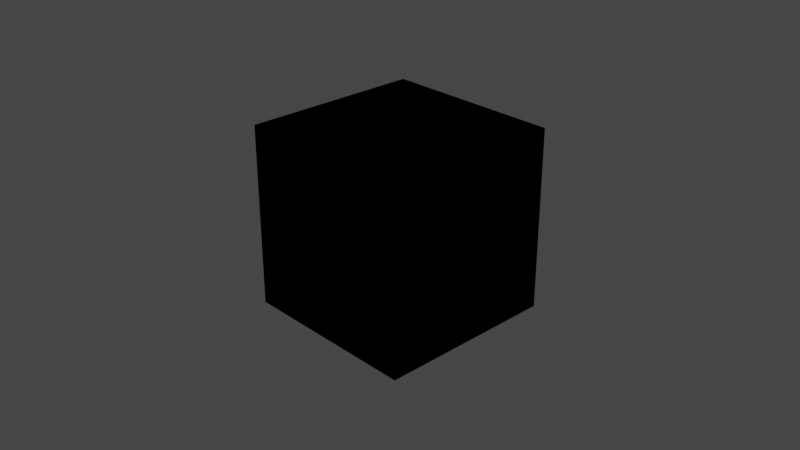 # Source: box_black.blend  (saved by Blender 2.80.74; exported with 4.5.12 LTS)
import bpy
from mathutils import Matrix  # noqa: F401  (used for matrix-valued properties, if any)

bpy.ops.wm.read_factory_settings(use_empty=True)
scene = bpy.context.scene
scene.name = 'Scene'

# ---- collections
col_collection = bpy.data.collections.new('Collection'); scene.collection.children.link(col_collection)

# ---- materials (node trees are filled in below, after node groups)
mat_material_001 = bpy.data.materials.new('Material.001')
mat_material_001.use_transparent_shadow = False
mat_material_000 = bpy.data.materials.new('Material.000')
mat_material_000.use_transparent_shadow = False

# ---- material node trees
mat_material_001.use_nodes = True; mat_material_001.node_tree.nodes.clear()
_N = mat_material_001.node_tree.nodes; _L = mat_material_001.node_tree.links
n0 = _N.new('ShaderNodeBsdfPrincipled'); n0.name = 'Principled BSDF'; n0.location = (10, 300)
n0.distribution = 'GGX'
n0.subsurface_method = 'BURLEY'
n0.inputs[0].default_value = (0.01162, 0.004365, 0.01006, 1.0)
n0.inputs[1].default_value = 0.9159
n0.inputs[3].default_value = 1.45
n0.inputs[27].default_value = (0.0, 0.0, 0.0, 1.0)
n0.inputs[28].default_value = 1.0
n1 = _N.new('ShaderNodeMixShader'); n1.name = 'Mix Shader'; n1.location = (473, 295)
n2 = _N.new('ShaderNodeOutputMaterial'); n2.name = 'Material Output'; n2.location = (675, 285)
n3 = _N.new('ShaderNodeEmission'); n3.name = 'Emission'; n3.location = (287, 93)
n3.inputs[0].default_value = (0.004802, 0.0004916, 0.0004172, 1.0)
n3.inputs[1].default_value = 0.1
_L.new(n1.outputs[0], n2.inputs[0])
_L.new(n0.outputs[0], n1.inputs[1])
_L.new(n3.outputs[0], n1.inputs[2])
n2.is_active_output = True
mat_material_000.use_nodes = True; mat_material_000.node_tree.nodes.clear()
_N = mat_material_000.node_tree.nodes; _L = mat_material_000.node_tree.links
n0 = _N.new('ShaderNodeBsdfPrincipled'); n0.name = 'Principled BSDF'; n0.location = (10, 300)
n0.distribution = 'GGX'
n0.subsurface_method = 'BURLEY'
n0.inputs[0].default_value = (0.01162, 0.004365, 0.01006, 1.0)
n0.inputs[1].default_value = 0.9159
n0.inputs[3].default_value = 1.45
n0.inputs[27].default_value = (0.0, 0.0, 0.0, 1.0)
n0.inputs[28].default_value = 1.0
n1 = _N.new('ShaderNodeMixShader'); n1.name = 'Mix Shader'; n1.location = (473, 295)
n2 = _N.new('ShaderNodeOutputMaterial'); n2.name = 'Material Output'; n2.location = (675, 285)
n3 = _N.new('ShaderNodeEmission'); n3.name = 'Emission'; n3.location = (287, 93)
n3.inputs[0].default_value = (0.004802, 0.0004916, 0.0004172, 1.0)
n3.inputs[1].default_value = 0.1
_L.new(n1.outputs[0], n2.inputs[0])
_L.new(n0.outputs[0], n1.inputs[1])
_L.new(n3.outputs[0], n1.inputs[2])
n2.is_active_output = True

# ---- world
world_world = bpy.data.worlds.new('World'); scene.world = world_world
world_world.use_nodes = True; world_world.node_tree.nodes.clear()
_N = world_world.node_tree.nodes; _L = world_world.node_tree.links
n0 = _N.new('ShaderNodeOutputWorld'); n0.name = 'World Output'; n0.location = (300, 300)
n1 = _N.new('ShaderNodeBackground'); n1.name = 'Background'; n1.location = (10, 300)
n1.inputs[0].default_value = (0.05088, 0.05088, 0.05088, 1.0)
_L.new(n1.outputs[0], n0.inputs[0])
n0.is_active_output = True
world_world.color = (0.05088, 0.05088, 0.05088)
world_world.use_sun_shadow = False
world_world.sun_shadow_jitter_overblur = 0.0

# ---- cameras
cam_camera = bpy.data.cameras.new('Camera')
cam_camera.clip_end = 100.0
cam_camera.ortho_scale = 7.314

# ---- meshes
me_cube = bpy.data.meshes.new('Cube')
me_cube.from_pydata([(-1.0, -1.0, -1.0), (-1.0, -1.0, 1.0), (-1.0, 1.0, -1.0), (-1.0, 1.0, 1.0), (1.0, -1.0, -1.0), (1.0, -1.0, 1.0), (1.0, 1.0, -1.0), (1.0, 1.0, 1.0)], [], [(0, 1, 3, 2), (2, 3, 7, 6), (6, 7, 5, 4), (4, 5, 1, 0), (2, 6, 4, 0), (7, 3, 1, 5)])
_uv = me_cube.uv_layers.new(name='UVMap')
_uv.uv.foreach_set('vector', [0.375, 0.0, 0.625, 0.0, 0.625, 0.25, 0.375, 0.25, 0.375, 0.25, 0.625, 0.25, 0.625, 0.5, 0.375, 0.5, 0.375, 0.5, 0.625, 0.5, 0.625, 0.75, 0.375, 0.75, 0.375, 0.75, 0.625, 0.75, 0.625, 1.0, 0.375, 1.0, 0.125, 0.5, 0.375, 0.5, 0.375, 0.75, 0.125, 0.75, 0.625, 0.5, 0.875, 0.5, 0.875, 0.75, 0.625, 0.75])
me_cube.materials.append(mat_material_001)
me_cube.use_remesh_preserve_volume = False
me_cube.use_remesh_preserve_attributes = False
me_cube.use_mirror_vertex_groups = False
me_cube.update()
me_cube_001 = bpy.data.meshes.new('Cube.001')
me_cube_001.from_pydata([(-1.0, -1.0, -1.0), (-1.0, -1.0, 1.0), (-1.0, 1.0, -1.0), (-1.0, 1.0, 1.0), (1.0, -1.0, -1.0), (1.0, -1.0, 1.0), (1.0, 1.0, -1.0), (1.0, 1.0, 1.0)], [], [(0, 1, 3, 2), (2, 3, 7, 6), (6, 7, 5, 4), (4, 5, 1, 0), (2, 6, 4, 0), (7, 3, 1, 5)])
_uv = me_cube_001.uv_layers.new(name='UVMap')
_uv.uv.foreach_set('vector', [0.375, 0.0, 0.625, 0.0, 0.625, 0.25, 0.375, 0.25, 0.375, 0.25, 0.625, 0.25, 0.625, 0.5, 0.375, 0.5, 0.375, 0.5, 0.625, 0.5, 0.625, 0.75, 0.375, 0.75, 0.375, 0.75, 0.625, 0.75, 0.625, 1.0, 0.375, 1.0, 0.125, 0.5, 0.375, 0.5, 0.375, 0.75, 0.125, 0.75, 0.625, 0.5, 0.875, 0.5, 0.875, 0.75, 0.625, 0.75])
me_cube_001.materials.append(mat_material_000)
me_cube_001.use_remesh_preserve_volume = False
me_cube_001.use_remesh_preserve_attributes = False
me_cube_001.use_mirror_vertex_groups = False
me_cube_001.update()

# ---- objects
ob_camera = bpy.data.objects.new('Camera', cam_camera)
ob_cube = bpy.data.objects.new('Cube', me_cube)
ob_cube_collider = bpy.data.objects.new('Cube_collider', me_cube_001)

# ---- transforms, parenting, visibility, modifiers, constraints
ob_camera.location = (7.359, -6.926, 4.958)
ob_camera.rotation_euler = (1.109, 0.0, 0.8149)
ob_camera.lock_rotations_4d = False
ob_camera.empty_display_type = 'ARROWS'
ob_camera.color = (0.0, 0.0, 0.0, 0.0)
ob_camera.display_type = 'WIRE'
ob_camera.lineart.crease_threshold = 0.0
ob_cube.location = (0.0, 0.0, 0.0)
ob_cube.lineart.crease_threshold = 0.0
ob_cube_collider.location = (0.0, 0.0, 0.0)
ob_cube_collider.lineart.crease_threshold = 0.0

# ---- collection membership
col_collection.objects.link(ob_camera)
col_collection.objects.link(ob_cube)
col_collection.objects.link(ob_cube_collider)

# ---- scene / render settings (as saved in the file)
scene.camera = ob_camera
scene.frame_start = 1; scene.frame_end = 250; scene.frame_set(1)
scene.render.engine = 'BLENDER_EEVEE_NEXT'
scene.cycles.use_denoising = False
scene.cycles.samples = 128
scene.cycles.sampling_pattern = 'TABULATED_SOBOL'
scene.cycles.use_adaptive_sampling = False
scene.cycles.use_light_tree = False
scene.eevee.use_gtao = True
scene.view_settings.view_transform = 'Filmic'
bpy.context.view_layer.update()

# ---- added for rendering (the .blend has no usable light): sun
light_auto_sun = bpy.data.lights.new('AutoSun', 'SUN')
light_auto_sun.energy = 3.0
light_auto_sun.angle = 0.0523599
ob_auto_sun = bpy.data.objects.new('AutoSun', light_auto_sun)
scene.collection.objects.link(ob_auto_sun)
ob_auto_sun.rotation_euler = (0.872665, 0.174533, 0.523599)
bpy.context.view_layer.update()
